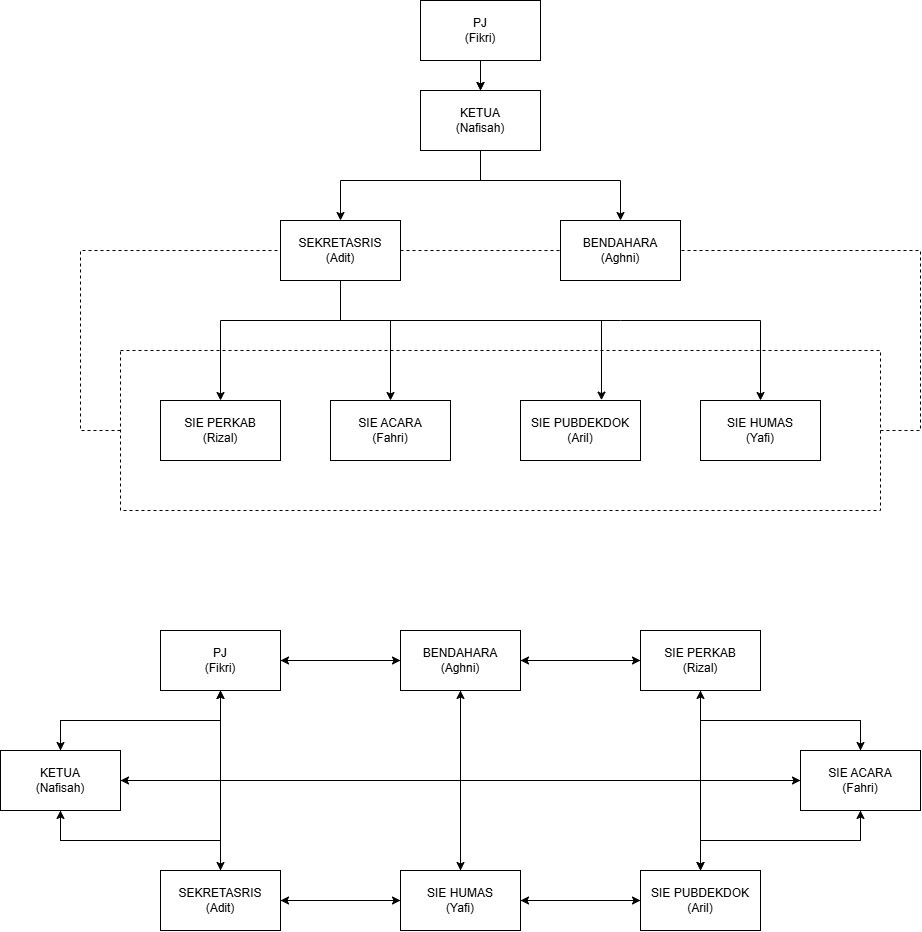

The diagram above was exported from draw.io. Its source (the exported page's mxGraphModel, read from the mxfile embedded in the PNG):
<mxGraphModel dx="2216" dy="1913" grid="1" gridSize="10" guides="1" tooltips="1" connect="1" arrows="1" fold="1" page="1" pageScale="1" pageWidth="850" pageHeight="1100" math="0" shadow="0">
  <root>
    <mxCell id="0" />
    <mxCell id="1" parent="0" />
    <mxCell id="oHKqYsCqeoxuW9bWbeyc-9" style="edgeStyle=none;rounded=0;orthogonalLoop=1;jettySize=auto;html=1;" parent="1" source="oHKqYsCqeoxuW9bWbeyc-1" target="oHKqYsCqeoxuW9bWbeyc-2" edge="1">
      <mxGeometry relative="1" as="geometry">
        <Array as="points">
          <mxPoint x="400" y="150" />
          <mxPoint x="260" y="150" />
        </Array>
      </mxGeometry>
    </mxCell>
    <mxCell id="oHKqYsCqeoxuW9bWbeyc-1" value="KETUA&lt;div&gt;(Nafisah)&lt;/div&gt;" style="rounded=0;whiteSpace=wrap;html=1;" parent="1" vertex="1">
      <mxGeometry x="340" y="60" width="120" height="60" as="geometry" />
    </mxCell>
    <mxCell id="oHKqYsCqeoxuW9bWbeyc-2" value="SEKRETASRIS&lt;div&gt;(Adit)&lt;/div&gt;" style="rounded=0;whiteSpace=wrap;html=1;" parent="1" vertex="1">
      <mxGeometry x="200" y="190" width="120" height="60" as="geometry" />
    </mxCell>
    <mxCell id="oHKqYsCqeoxuW9bWbeyc-3" value="BENDAHARA&lt;div&gt;(Aghni)&lt;/div&gt;" style="rounded=0;whiteSpace=wrap;html=1;" parent="1" vertex="1">
      <mxGeometry x="480" y="190" width="120" height="60" as="geometry" />
    </mxCell>
    <mxCell id="oHKqYsCqeoxuW9bWbeyc-4" value="SIE PERKAB&lt;div&gt;(Rizal)&lt;/div&gt;" style="rounded=0;whiteSpace=wrap;html=1;" parent="1" vertex="1">
      <mxGeometry x="80" y="370" width="120" height="60" as="geometry" />
    </mxCell>
    <mxCell id="oHKqYsCqeoxuW9bWbeyc-5" value="SIE ACARA&lt;div&gt;(Fahri)&lt;/div&gt;" style="rounded=0;whiteSpace=wrap;html=1;" parent="1" vertex="1">
      <mxGeometry x="250" y="370" width="120" height="60" as="geometry" />
    </mxCell>
    <mxCell id="oHKqYsCqeoxuW9bWbeyc-6" value="SIE PUBDEKDOK&lt;div&gt;(Aril)&lt;/div&gt;" style="rounded=0;whiteSpace=wrap;html=1;" parent="1" vertex="1">
      <mxGeometry x="440" y="370" width="120" height="60" as="geometry" />
    </mxCell>
    <mxCell id="oHKqYsCqeoxuW9bWbeyc-7" value="SIE HUMAS&lt;div&gt;(Yafi)&lt;/div&gt;" style="rounded=0;whiteSpace=wrap;html=1;" parent="1" vertex="1">
      <mxGeometry x="620" y="370" width="120" height="60" as="geometry" />
    </mxCell>
    <mxCell id="oHKqYsCqeoxuW9bWbeyc-10" style="edgeStyle=none;rounded=0;orthogonalLoop=1;jettySize=auto;html=1;" parent="1" source="oHKqYsCqeoxuW9bWbeyc-1" target="oHKqYsCqeoxuW9bWbeyc-3" edge="1">
      <mxGeometry relative="1" as="geometry">
        <mxPoint x="410" y="130" as="sourcePoint" />
        <mxPoint x="270" y="200" as="targetPoint" />
        <Array as="points">
          <mxPoint x="400" y="150" />
          <mxPoint x="540" y="150" />
        </Array>
      </mxGeometry>
    </mxCell>
    <mxCell id="oHKqYsCqeoxuW9bWbeyc-11" style="edgeStyle=none;rounded=0;orthogonalLoop=1;jettySize=auto;html=1;" parent="1" source="oHKqYsCqeoxuW9bWbeyc-2" target="oHKqYsCqeoxuW9bWbeyc-4" edge="1">
      <mxGeometry relative="1" as="geometry">
        <mxPoint x="410" y="130" as="sourcePoint" />
        <mxPoint x="270" y="200" as="targetPoint" />
        <Array as="points">
          <mxPoint x="260" y="290" />
          <mxPoint x="140" y="290" />
        </Array>
      </mxGeometry>
    </mxCell>
    <mxCell id="oHKqYsCqeoxuW9bWbeyc-12" style="edgeStyle=none;rounded=0;orthogonalLoop=1;jettySize=auto;html=1;exitX=0.5;exitY=1;exitDx=0;exitDy=0;" parent="1" source="oHKqYsCqeoxuW9bWbeyc-2" target="oHKqYsCqeoxuW9bWbeyc-5" edge="1">
      <mxGeometry relative="1" as="geometry">
        <mxPoint x="270" y="260" as="sourcePoint" />
        <mxPoint x="150" y="340" as="targetPoint" />
        <Array as="points">
          <mxPoint x="260" y="290" />
          <mxPoint x="310" y="290" />
        </Array>
      </mxGeometry>
    </mxCell>
    <mxCell id="oHKqYsCqeoxuW9bWbeyc-13" style="edgeStyle=none;rounded=0;orthogonalLoop=1;jettySize=auto;html=1;exitX=0.5;exitY=1;exitDx=0;exitDy=0;entryX=0.675;entryY=-0.006;entryDx=0;entryDy=0;entryPerimeter=0;" parent="1" source="oHKqYsCqeoxuW9bWbeyc-2" target="oHKqYsCqeoxuW9bWbeyc-6" edge="1">
      <mxGeometry relative="1" as="geometry">
        <mxPoint x="270" y="260" as="sourcePoint" />
        <mxPoint x="320" y="340" as="targetPoint" />
        <Array as="points">
          <mxPoint x="260" y="290" />
          <mxPoint x="521" y="290" />
        </Array>
      </mxGeometry>
    </mxCell>
    <mxCell id="oHKqYsCqeoxuW9bWbeyc-14" style="edgeStyle=none;rounded=0;orthogonalLoop=1;jettySize=auto;html=1;" parent="1" source="oHKqYsCqeoxuW9bWbeyc-2" target="oHKqYsCqeoxuW9bWbeyc-7" edge="1">
      <mxGeometry relative="1" as="geometry">
        <mxPoint x="270" y="260" as="sourcePoint" />
        <mxPoint x="531" y="340" as="targetPoint" />
        <Array as="points">
          <mxPoint x="260" y="290" />
          <mxPoint x="540" y="290" />
          <mxPoint x="680" y="290" />
        </Array>
      </mxGeometry>
    </mxCell>
    <mxCell id="oHKqYsCqeoxuW9bWbeyc-17" value="" style="endArrow=none;dashed=1;html=1;rounded=0;" parent="1" edge="1">
      <mxGeometry width="50" height="50" relative="1" as="geometry">
        <mxPoint x="40" y="320" as="sourcePoint" />
        <mxPoint x="40" y="320" as="targetPoint" />
        <Array as="points">
          <mxPoint x="800" y="320" />
          <mxPoint x="800" y="480" />
          <mxPoint x="40" y="480" />
        </Array>
      </mxGeometry>
    </mxCell>
    <mxCell id="oHKqYsCqeoxuW9bWbeyc-18" value="" style="endArrow=none;dashed=1;html=1;rounded=0;" parent="1" target="oHKqYsCqeoxuW9bWbeyc-2" edge="1">
      <mxGeometry width="50" height="50" relative="1" as="geometry">
        <mxPoint x="40" y="400" as="sourcePoint" />
        <mxPoint x="180" y="230" as="targetPoint" />
        <Array as="points">
          <mxPoint y="400" />
          <mxPoint y="220" />
        </Array>
      </mxGeometry>
    </mxCell>
    <mxCell id="oHKqYsCqeoxuW9bWbeyc-20" value="" style="endArrow=none;dashed=1;html=1;rounded=0;" parent="1" target="oHKqYsCqeoxuW9bWbeyc-3" edge="1">
      <mxGeometry width="50" height="50" relative="1" as="geometry">
        <mxPoint x="800" y="400" as="sourcePoint" />
        <mxPoint x="440" y="190" as="targetPoint" />
        <Array as="points">
          <mxPoint x="840" y="400" />
          <mxPoint x="840" y="220" />
        </Array>
      </mxGeometry>
    </mxCell>
    <mxCell id="oHKqYsCqeoxuW9bWbeyc-21" value="" style="endArrow=none;dashed=1;html=1;rounded=0;exitX=1;exitY=0.5;exitDx=0;exitDy=0;entryX=0;entryY=0.5;entryDx=0;entryDy=0;" parent="1" source="oHKqYsCqeoxuW9bWbeyc-2" target="oHKqYsCqeoxuW9bWbeyc-3" edge="1">
      <mxGeometry width="50" height="50" relative="1" as="geometry">
        <mxPoint x="330" y="290" as="sourcePoint" />
        <mxPoint x="380" y="240" as="targetPoint" />
      </mxGeometry>
    </mxCell>
    <mxCell id="53HtogG8HTxF3Mk_kG19-3" value="" style="edgeStyle=orthogonalEdgeStyle;rounded=0;orthogonalLoop=1;jettySize=auto;html=1;" edge="1" parent="1" source="2bV40GJobrYIxrOvs6DI-1" target="oHKqYsCqeoxuW9bWbeyc-1">
      <mxGeometry relative="1" as="geometry" />
    </mxCell>
    <mxCell id="2bV40GJobrYIxrOvs6DI-1" value="PJ&lt;div&gt;(Fikri)&lt;/div&gt;" style="rounded=0;whiteSpace=wrap;html=1;" parent="1" vertex="1">
      <mxGeometry x="340" y="-30" width="120" height="60" as="geometry" />
    </mxCell>
    <mxCell id="2bV40GJobrYIxrOvs6DI-3" style="edgeStyle=none;rounded=0;orthogonalLoop=1;jettySize=auto;html=1;entryX=0.5;entryY=0;entryDx=0;entryDy=0;" parent="1" source="2bV40GJobrYIxrOvs6DI-1" target="oHKqYsCqeoxuW9bWbeyc-1" edge="1">
      <mxGeometry relative="1" as="geometry">
        <mxPoint x="490" y="-30" as="sourcePoint" />
        <mxPoint x="630" y="40" as="targetPoint" />
        <Array as="points" />
      </mxGeometry>
    </mxCell>
    <mxCell id="53HtogG8HTxF3Mk_kG19-12" style="edgeStyle=orthogonalEdgeStyle;rounded=0;orthogonalLoop=1;jettySize=auto;html=1;exitX=0.5;exitY=1;exitDx=0;exitDy=0;entryX=0.5;entryY=0;entryDx=0;entryDy=0;" edge="1" parent="1" source="53HtogG8HTxF3Mk_kG19-2" target="53HtogG8HTxF3Mk_kG19-4">
      <mxGeometry relative="1" as="geometry" />
    </mxCell>
    <mxCell id="53HtogG8HTxF3Mk_kG19-26" style="edgeStyle=orthogonalEdgeStyle;rounded=0;orthogonalLoop=1;jettySize=auto;html=1;exitX=1;exitY=0.5;exitDx=0;exitDy=0;" edge="1" parent="1" source="53HtogG8HTxF3Mk_kG19-2" target="53HtogG8HTxF3Mk_kG19-6">
      <mxGeometry relative="1" as="geometry" />
    </mxCell>
    <mxCell id="53HtogG8HTxF3Mk_kG19-2" value="PJ&lt;div&gt;(Fikri)&lt;/div&gt;" style="rounded=0;whiteSpace=wrap;html=1;" vertex="1" parent="1">
      <mxGeometry x="80" y="600" width="120" height="60" as="geometry" />
    </mxCell>
    <mxCell id="53HtogG8HTxF3Mk_kG19-13" style="edgeStyle=orthogonalEdgeStyle;rounded=0;orthogonalLoop=1;jettySize=auto;html=1;exitX=0.5;exitY=0;exitDx=0;exitDy=0;" edge="1" parent="1" source="53HtogG8HTxF3Mk_kG19-4" target="53HtogG8HTxF3Mk_kG19-2">
      <mxGeometry relative="1" as="geometry" />
    </mxCell>
    <mxCell id="53HtogG8HTxF3Mk_kG19-35" style="edgeStyle=orthogonalEdgeStyle;rounded=0;orthogonalLoop=1;jettySize=auto;html=1;exitX=1;exitY=0.5;exitDx=0;exitDy=0;entryX=0;entryY=0.5;entryDx=0;entryDy=0;" edge="1" parent="1" source="53HtogG8HTxF3Mk_kG19-4" target="53HtogG8HTxF3Mk_kG19-8">
      <mxGeometry relative="1" as="geometry" />
    </mxCell>
    <mxCell id="53HtogG8HTxF3Mk_kG19-4" value="KETUA&lt;div&gt;(Nafisah)&lt;/div&gt;" style="rounded=0;whiteSpace=wrap;html=1;" vertex="1" parent="1">
      <mxGeometry x="-80" y="720" width="120" height="60" as="geometry" />
    </mxCell>
    <mxCell id="53HtogG8HTxF3Mk_kG19-16" style="edgeStyle=orthogonalEdgeStyle;rounded=0;orthogonalLoop=1;jettySize=auto;html=1;exitX=0.5;exitY=0;exitDx=0;exitDy=0;entryX=0.5;entryY=1;entryDx=0;entryDy=0;" edge="1" parent="1" source="53HtogG8HTxF3Mk_kG19-5" target="53HtogG8HTxF3Mk_kG19-4">
      <mxGeometry relative="1" as="geometry">
        <mxPoint x="139.91780821917808" y="780" as="targetPoint" />
      </mxGeometry>
    </mxCell>
    <mxCell id="53HtogG8HTxF3Mk_kG19-19" style="edgeStyle=orthogonalEdgeStyle;rounded=0;orthogonalLoop=1;jettySize=auto;html=1;exitX=1;exitY=0.5;exitDx=0;exitDy=0;entryX=0;entryY=0.5;entryDx=0;entryDy=0;" edge="1" parent="1" source="53HtogG8HTxF3Mk_kG19-5" target="53HtogG8HTxF3Mk_kG19-10">
      <mxGeometry relative="1" as="geometry" />
    </mxCell>
    <mxCell id="53HtogG8HTxF3Mk_kG19-33" style="edgeStyle=orthogonalEdgeStyle;rounded=0;orthogonalLoop=1;jettySize=auto;html=1;exitX=0.5;exitY=0;exitDx=0;exitDy=0;" edge="1" parent="1" source="53HtogG8HTxF3Mk_kG19-5" target="53HtogG8HTxF3Mk_kG19-2">
      <mxGeometry relative="1" as="geometry" />
    </mxCell>
    <mxCell id="53HtogG8HTxF3Mk_kG19-5" value="SEKRETASRIS&lt;div&gt;(Adit)&lt;/div&gt;" style="rounded=0;whiteSpace=wrap;html=1;" vertex="1" parent="1">
      <mxGeometry x="80" y="840" width="120" height="60" as="geometry" />
    </mxCell>
    <mxCell id="53HtogG8HTxF3Mk_kG19-27" style="edgeStyle=orthogonalEdgeStyle;rounded=0;orthogonalLoop=1;jettySize=auto;html=1;exitX=0;exitY=0.5;exitDx=0;exitDy=0;entryX=1;entryY=0.5;entryDx=0;entryDy=0;" edge="1" parent="1" source="53HtogG8HTxF3Mk_kG19-6" target="53HtogG8HTxF3Mk_kG19-2">
      <mxGeometry relative="1" as="geometry" />
    </mxCell>
    <mxCell id="53HtogG8HTxF3Mk_kG19-28" style="edgeStyle=orthogonalEdgeStyle;rounded=0;orthogonalLoop=1;jettySize=auto;html=1;exitX=1;exitY=0.5;exitDx=0;exitDy=0;" edge="1" parent="1" source="53HtogG8HTxF3Mk_kG19-6" target="53HtogG8HTxF3Mk_kG19-7">
      <mxGeometry relative="1" as="geometry" />
    </mxCell>
    <mxCell id="53HtogG8HTxF3Mk_kG19-37" style="edgeStyle=orthogonalEdgeStyle;rounded=0;orthogonalLoop=1;jettySize=auto;html=1;exitX=0.5;exitY=1;exitDx=0;exitDy=0;entryX=0.5;entryY=0;entryDx=0;entryDy=0;" edge="1" parent="1" source="53HtogG8HTxF3Mk_kG19-6" target="53HtogG8HTxF3Mk_kG19-10">
      <mxGeometry relative="1" as="geometry" />
    </mxCell>
    <mxCell id="53HtogG8HTxF3Mk_kG19-6" value="BENDAHARA&lt;div&gt;(Aghni)&lt;/div&gt;" style="rounded=0;whiteSpace=wrap;html=1;" vertex="1" parent="1">
      <mxGeometry x="320" y="600" width="120" height="60" as="geometry" />
    </mxCell>
    <mxCell id="53HtogG8HTxF3Mk_kG19-24" style="edgeStyle=orthogonalEdgeStyle;rounded=0;orthogonalLoop=1;jettySize=auto;html=1;exitX=0.5;exitY=1;exitDx=0;exitDy=0;" edge="1" parent="1" source="53HtogG8HTxF3Mk_kG19-7" target="53HtogG8HTxF3Mk_kG19-8">
      <mxGeometry relative="1" as="geometry" />
    </mxCell>
    <mxCell id="53HtogG8HTxF3Mk_kG19-29" style="edgeStyle=orthogonalEdgeStyle;rounded=0;orthogonalLoop=1;jettySize=auto;html=1;exitX=0;exitY=0.5;exitDx=0;exitDy=0;entryX=1;entryY=0.5;entryDx=0;entryDy=0;" edge="1" parent="1" source="53HtogG8HTxF3Mk_kG19-7" target="53HtogG8HTxF3Mk_kG19-6">
      <mxGeometry relative="1" as="geometry" />
    </mxCell>
    <mxCell id="53HtogG8HTxF3Mk_kG19-30" style="edgeStyle=orthogonalEdgeStyle;rounded=0;orthogonalLoop=1;jettySize=auto;html=1;exitX=0.5;exitY=1;exitDx=0;exitDy=0;entryX=0.5;entryY=0;entryDx=0;entryDy=0;" edge="1" parent="1" source="53HtogG8HTxF3Mk_kG19-7" target="53HtogG8HTxF3Mk_kG19-9">
      <mxGeometry relative="1" as="geometry" />
    </mxCell>
    <mxCell id="53HtogG8HTxF3Mk_kG19-7" value="SIE PERKAB&lt;div&gt;(Rizal)&lt;/div&gt;" style="rounded=0;whiteSpace=wrap;html=1;" vertex="1" parent="1">
      <mxGeometry x="560" y="600" width="120" height="60" as="geometry" />
    </mxCell>
    <mxCell id="53HtogG8HTxF3Mk_kG19-22" style="edgeStyle=orthogonalEdgeStyle;rounded=0;orthogonalLoop=1;jettySize=auto;html=1;exitX=0.5;exitY=1;exitDx=0;exitDy=0;" edge="1" parent="1" source="53HtogG8HTxF3Mk_kG19-8" target="53HtogG8HTxF3Mk_kG19-9">
      <mxGeometry relative="1" as="geometry" />
    </mxCell>
    <mxCell id="53HtogG8HTxF3Mk_kG19-25" style="edgeStyle=orthogonalEdgeStyle;rounded=0;orthogonalLoop=1;jettySize=auto;html=1;exitX=0.5;exitY=0;exitDx=0;exitDy=0;entryX=0.5;entryY=1;entryDx=0;entryDy=0;" edge="1" parent="1" source="53HtogG8HTxF3Mk_kG19-8" target="53HtogG8HTxF3Mk_kG19-7">
      <mxGeometry relative="1" as="geometry" />
    </mxCell>
    <mxCell id="53HtogG8HTxF3Mk_kG19-36" style="edgeStyle=orthogonalEdgeStyle;rounded=0;orthogonalLoop=1;jettySize=auto;html=1;exitX=0;exitY=0.5;exitDx=0;exitDy=0;" edge="1" parent="1" source="53HtogG8HTxF3Mk_kG19-8" target="53HtogG8HTxF3Mk_kG19-4">
      <mxGeometry relative="1" as="geometry" />
    </mxCell>
    <mxCell id="53HtogG8HTxF3Mk_kG19-8" value="SIE ACARA&lt;div&gt;(Fahri)&lt;/div&gt;" style="rounded=0;whiteSpace=wrap;html=1;" vertex="1" parent="1">
      <mxGeometry x="720" y="720" width="120" height="60" as="geometry" />
    </mxCell>
    <mxCell id="53HtogG8HTxF3Mk_kG19-21" style="edgeStyle=orthogonalEdgeStyle;rounded=0;orthogonalLoop=1;jettySize=auto;html=1;exitX=0;exitY=0.5;exitDx=0;exitDy=0;" edge="1" parent="1" source="53HtogG8HTxF3Mk_kG19-9" target="53HtogG8HTxF3Mk_kG19-10">
      <mxGeometry relative="1" as="geometry" />
    </mxCell>
    <mxCell id="53HtogG8HTxF3Mk_kG19-23" style="edgeStyle=orthogonalEdgeStyle;rounded=0;orthogonalLoop=1;jettySize=auto;html=1;exitX=0.5;exitY=0;exitDx=0;exitDy=0;" edge="1" parent="1" source="53HtogG8HTxF3Mk_kG19-9" target="53HtogG8HTxF3Mk_kG19-8">
      <mxGeometry relative="1" as="geometry" />
    </mxCell>
    <mxCell id="53HtogG8HTxF3Mk_kG19-9" value="SIE PUBDEKDOK&lt;div&gt;(Aril)&lt;/div&gt;" style="rounded=0;whiteSpace=wrap;html=1;" vertex="1" parent="1">
      <mxGeometry x="560" y="840" width="120" height="60" as="geometry" />
    </mxCell>
    <mxCell id="53HtogG8HTxF3Mk_kG19-17" style="edgeStyle=orthogonalEdgeStyle;rounded=0;orthogonalLoop=1;jettySize=auto;html=1;exitX=0;exitY=0.5;exitDx=0;exitDy=0;entryX=1;entryY=0.5;entryDx=0;entryDy=0;" edge="1" parent="1" source="53HtogG8HTxF3Mk_kG19-10" target="53HtogG8HTxF3Mk_kG19-5">
      <mxGeometry relative="1" as="geometry" />
    </mxCell>
    <mxCell id="53HtogG8HTxF3Mk_kG19-20" style="edgeStyle=orthogonalEdgeStyle;rounded=0;orthogonalLoop=1;jettySize=auto;html=1;exitX=1;exitY=0.5;exitDx=0;exitDy=0;entryX=0;entryY=0.5;entryDx=0;entryDy=0;" edge="1" parent="1" source="53HtogG8HTxF3Mk_kG19-10" target="53HtogG8HTxF3Mk_kG19-9">
      <mxGeometry relative="1" as="geometry">
        <mxPoint x="460" y="870" as="targetPoint" />
      </mxGeometry>
    </mxCell>
    <mxCell id="53HtogG8HTxF3Mk_kG19-38" style="edgeStyle=orthogonalEdgeStyle;rounded=0;orthogonalLoop=1;jettySize=auto;html=1;exitX=0.5;exitY=0;exitDx=0;exitDy=0;" edge="1" parent="1" source="53HtogG8HTxF3Mk_kG19-10">
      <mxGeometry relative="1" as="geometry">
        <mxPoint x="380" y="660" as="targetPoint" />
      </mxGeometry>
    </mxCell>
    <mxCell id="53HtogG8HTxF3Mk_kG19-10" value="SIE HUMAS&lt;div&gt;(Yafi)&lt;/div&gt;" style="rounded=0;whiteSpace=wrap;html=1;" vertex="1" parent="1">
      <mxGeometry x="320" y="840" width="120" height="60" as="geometry" />
    </mxCell>
    <mxCell id="53HtogG8HTxF3Mk_kG19-14" style="edgeStyle=orthogonalEdgeStyle;rounded=0;orthogonalLoop=1;jettySize=auto;html=1;exitX=0.5;exitY=1;exitDx=0;exitDy=0;entryX=0.5;entryY=0;entryDx=0;entryDy=0;" edge="1" parent="1" source="53HtogG8HTxF3Mk_kG19-4" target="53HtogG8HTxF3Mk_kG19-5">
      <mxGeometry relative="1" as="geometry">
        <mxPoint x="140" y="820" as="targetPoint" />
      </mxGeometry>
    </mxCell>
  </root>
</mxGraphModel>